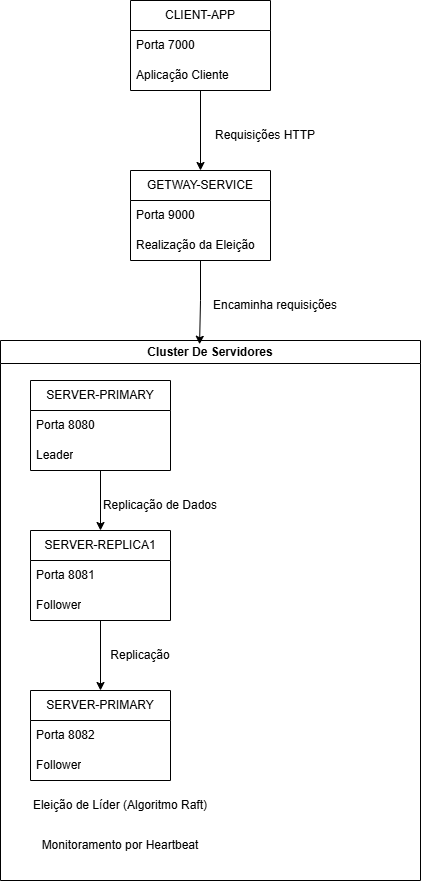

The diagram above was exported from draw.io. Its source (the exported page's mxGraphModel, read from the mxfile embedded in the PNG):
<mxGraphModel dx="1066" dy="718" grid="1" gridSize="10" guides="1" tooltips="1" connect="1" arrows="1" fold="1" page="1" pageScale="1" pageWidth="827" pageHeight="1169" math="0" shadow="0">
  <root>
    <mxCell id="0" />
    <mxCell id="1" parent="0" />
    <mxCell id="CkU-uzIMhCkgQeVCtNbq-9" parent="1" style="text;html=1;whiteSpace=wrap;strokeColor=none;fillColor=none;align=center;verticalAlign=middle;rounded=0;" value="Requisições HTTP" vertex="1">
      <mxGeometry height="30" width="110" x="390" y="150" as="geometry" />
    </mxCell>
    <mxCell id="CkU-uzIMhCkgQeVCtNbq-11" parent="1" style="swimlane;whiteSpace=wrap;html=1;" value="Cluster De Servidores" vertex="1">
      <mxGeometry height="540" width="420" x="180" y="370" as="geometry" />
    </mxCell>
    <mxCell id="CkU-uzIMhCkgQeVCtNbq-25" edge="1" parent="CkU-uzIMhCkgQeVCtNbq-11" source="CkU-uzIMhCkgQeVCtNbq-14" style="edgeStyle=orthogonalEdgeStyle;rounded=0;orthogonalLoop=1;jettySize=auto;html=1;entryX=0.5;entryY=0;entryDx=0;entryDy=0;" target="CkU-uzIMhCkgQeVCtNbq-18">
      <mxGeometry relative="1" as="geometry" />
    </mxCell>
    <mxCell id="CkU-uzIMhCkgQeVCtNbq-14" parent="CkU-uzIMhCkgQeVCtNbq-11" style="swimlane;fontStyle=0;childLayout=stackLayout;horizontal=1;startSize=30;horizontalStack=0;resizeParent=1;resizeParentMax=0;resizeLast=0;collapsible=1;marginBottom=0;whiteSpace=wrap;html=1;" value="SERVER-PRIMARY" vertex="1">
      <mxGeometry height="90" width="140" x="30" y="40" as="geometry" />
    </mxCell>
    <mxCell id="CkU-uzIMhCkgQeVCtNbq-15" parent="CkU-uzIMhCkgQeVCtNbq-14" style="text;strokeColor=none;fillColor=none;align=left;verticalAlign=middle;spacingLeft=4;spacingRight=4;overflow=hidden;points=[[0,0.5],[1,0.5]];portConstraint=eastwest;rotatable=0;whiteSpace=wrap;html=1;" value="Porta 8080" vertex="1">
      <mxGeometry height="30" width="140" y="30" as="geometry" />
    </mxCell>
    <mxCell id="CkU-uzIMhCkgQeVCtNbq-16" parent="CkU-uzIMhCkgQeVCtNbq-14" style="text;strokeColor=none;fillColor=none;align=left;verticalAlign=middle;spacingLeft=4;spacingRight=4;overflow=hidden;points=[[0,0.5],[1,0.5]];portConstraint=eastwest;rotatable=0;whiteSpace=wrap;html=1;" value="Leader" vertex="1">
      <mxGeometry height="30" width="140" y="60" as="geometry" />
    </mxCell>
    <mxCell id="CkU-uzIMhCkgQeVCtNbq-26" edge="1" parent="CkU-uzIMhCkgQeVCtNbq-11" source="CkU-uzIMhCkgQeVCtNbq-18" style="edgeStyle=orthogonalEdgeStyle;rounded=0;orthogonalLoop=1;jettySize=auto;html=1;" target="CkU-uzIMhCkgQeVCtNbq-21">
      <mxGeometry relative="1" as="geometry" />
    </mxCell>
    <mxCell id="CkU-uzIMhCkgQeVCtNbq-18" parent="CkU-uzIMhCkgQeVCtNbq-11" style="swimlane;fontStyle=0;childLayout=stackLayout;horizontal=1;startSize=30;horizontalStack=0;resizeParent=1;resizeParentMax=0;resizeLast=0;collapsible=1;marginBottom=0;whiteSpace=wrap;html=1;" value="SERVER-REPLICA1" vertex="1">
      <mxGeometry height="90" width="140" x="30" y="190" as="geometry" />
    </mxCell>
    <mxCell id="CkU-uzIMhCkgQeVCtNbq-19" parent="CkU-uzIMhCkgQeVCtNbq-18" style="text;strokeColor=none;fillColor=none;align=left;verticalAlign=middle;spacingLeft=4;spacingRight=4;overflow=hidden;points=[[0,0.5],[1,0.5]];portConstraint=eastwest;rotatable=0;whiteSpace=wrap;html=1;" value="Porta 8081" vertex="1">
      <mxGeometry height="30" width="140" y="30" as="geometry" />
    </mxCell>
    <mxCell id="CkU-uzIMhCkgQeVCtNbq-20" parent="CkU-uzIMhCkgQeVCtNbq-18" style="text;strokeColor=none;fillColor=none;align=left;verticalAlign=middle;spacingLeft=4;spacingRight=4;overflow=hidden;points=[[0,0.5],[1,0.5]];portConstraint=eastwest;rotatable=0;whiteSpace=wrap;html=1;" value="Follower" vertex="1">
      <mxGeometry height="30" width="140" y="60" as="geometry" />
    </mxCell>
    <mxCell id="CkU-uzIMhCkgQeVCtNbq-21" parent="CkU-uzIMhCkgQeVCtNbq-11" style="swimlane;fontStyle=0;childLayout=stackLayout;horizontal=1;startSize=30;horizontalStack=0;resizeParent=1;resizeParentMax=0;resizeLast=0;collapsible=1;marginBottom=0;whiteSpace=wrap;html=1;" value="SERVER-PRIMARY" vertex="1">
      <mxGeometry height="90" width="140" x="30" y="350" as="geometry" />
    </mxCell>
    <mxCell id="CkU-uzIMhCkgQeVCtNbq-22" parent="CkU-uzIMhCkgQeVCtNbq-21" style="text;strokeColor=none;fillColor=none;align=left;verticalAlign=middle;spacingLeft=4;spacingRight=4;overflow=hidden;points=[[0,0.5],[1,0.5]];portConstraint=eastwest;rotatable=0;whiteSpace=wrap;html=1;" value="Porta 8082" vertex="1">
      <mxGeometry height="30" width="140" y="30" as="geometry" />
    </mxCell>
    <mxCell id="CkU-uzIMhCkgQeVCtNbq-23" parent="CkU-uzIMhCkgQeVCtNbq-21" style="text;strokeColor=none;fillColor=none;align=left;verticalAlign=middle;spacingLeft=4;spacingRight=4;overflow=hidden;points=[[0,0.5],[1,0.5]];portConstraint=eastwest;rotatable=0;whiteSpace=wrap;html=1;" value="Follower" vertex="1">
      <mxGeometry height="30" width="140" y="60" as="geometry" />
    </mxCell>
    <mxCell id="CkU-uzIMhCkgQeVCtNbq-27" parent="CkU-uzIMhCkgQeVCtNbq-11" style="text;html=1;whiteSpace=wrap;strokeColor=none;fillColor=none;align=center;verticalAlign=middle;rounded=0;" value="Replicação de Dados" vertex="1">
      <mxGeometry height="30" width="120" x="100" y="150" as="geometry" />
    </mxCell>
    <mxCell id="CkU-uzIMhCkgQeVCtNbq-28" parent="CkU-uzIMhCkgQeVCtNbq-11" style="text;html=1;whiteSpace=wrap;strokeColor=none;fillColor=none;align=center;verticalAlign=middle;rounded=0;" value="Replicação" vertex="1">
      <mxGeometry height="30" width="120" x="80" y="300" as="geometry" />
    </mxCell>
    <mxCell id="CkU-uzIMhCkgQeVCtNbq-29" parent="CkU-uzIMhCkgQeVCtNbq-11" style="text;html=1;whiteSpace=wrap;strokeColor=none;fillColor=none;align=center;verticalAlign=middle;rounded=0;" value="Eleição de Líder (Algoritmo Raft)" vertex="1">
      <mxGeometry height="30" width="220" x="10" y="450" as="geometry" />
    </mxCell>
    <mxCell id="CkU-uzIMhCkgQeVCtNbq-30" parent="CkU-uzIMhCkgQeVCtNbq-11" style="text;html=1;whiteSpace=wrap;strokeColor=none;fillColor=none;align=center;verticalAlign=middle;rounded=0;" value="Monitoramento por Heartbeat" vertex="1">
      <mxGeometry height="30" width="220" x="10" y="490" as="geometry" />
    </mxCell>
    <mxCell id="CkU-uzIMhCkgQeVCtNbq-31" parent="1" style="text;html=1;whiteSpace=wrap;strokeColor=none;fillColor=none;align=center;verticalAlign=middle;rounded=0;" value="Encaminha requisições" vertex="1">
      <mxGeometry height="30" width="130" x="390" y="320" as="geometry" />
    </mxCell>
    <mxCell id="CkU-uzIMhCkgQeVCtNbq-49" edge="1" parent="1" source="CkU-uzIMhCkgQeVCtNbq-41" style="edgeStyle=orthogonalEdgeStyle;rounded=0;orthogonalLoop=1;jettySize=auto;html=1;entryX=0.5;entryY=0;entryDx=0;entryDy=0;" target="CkU-uzIMhCkgQeVCtNbq-45">
      <mxGeometry relative="1" as="geometry" />
    </mxCell>
    <mxCell id="CkU-uzIMhCkgQeVCtNbq-41" parent="1" style="swimlane;fontStyle=0;childLayout=stackLayout;horizontal=1;startSize=30;horizontalStack=0;resizeParent=1;resizeParentMax=0;resizeLast=0;collapsible=1;marginBottom=0;whiteSpace=wrap;html=1;" value="CLIENT-APP" vertex="1">
      <mxGeometry height="90" width="140" x="310" y="30" as="geometry" />
    </mxCell>
    <mxCell id="CkU-uzIMhCkgQeVCtNbq-42" parent="CkU-uzIMhCkgQeVCtNbq-41" style="text;strokeColor=none;fillColor=none;align=left;verticalAlign=middle;spacingLeft=4;spacingRight=4;overflow=hidden;points=[[0,0.5],[1,0.5]];portConstraint=eastwest;rotatable=0;whiteSpace=wrap;html=1;" value="Porta 7000" vertex="1">
      <mxGeometry height="30" width="140" y="30" as="geometry" />
    </mxCell>
    <mxCell id="CkU-uzIMhCkgQeVCtNbq-43" parent="CkU-uzIMhCkgQeVCtNbq-41" style="text;strokeColor=none;fillColor=none;align=left;verticalAlign=middle;spacingLeft=4;spacingRight=4;overflow=hidden;points=[[0,0.5],[1,0.5]];portConstraint=eastwest;rotatable=0;whiteSpace=wrap;html=1;" value="Aplicação Cliente" vertex="1">
      <mxGeometry height="30" width="140" y="60" as="geometry" />
    </mxCell>
    <mxCell id="CkU-uzIMhCkgQeVCtNbq-45" parent="1" style="swimlane;fontStyle=0;childLayout=stackLayout;horizontal=1;startSize=30;horizontalStack=0;resizeParent=1;resizeParentMax=0;resizeLast=0;collapsible=1;marginBottom=0;whiteSpace=wrap;html=1;" value="GETWAY-SERVICE" vertex="1">
      <mxGeometry height="90" width="140" x="310" y="200" as="geometry" />
    </mxCell>
    <mxCell id="CkU-uzIMhCkgQeVCtNbq-46" parent="CkU-uzIMhCkgQeVCtNbq-45" style="text;strokeColor=none;fillColor=none;align=left;verticalAlign=middle;spacingLeft=4;spacingRight=4;overflow=hidden;points=[[0,0.5],[1,0.5]];portConstraint=eastwest;rotatable=0;whiteSpace=wrap;html=1;" value="Porta 9000" vertex="1">
      <mxGeometry height="30" width="140" y="30" as="geometry" />
    </mxCell>
    <mxCell id="CkU-uzIMhCkgQeVCtNbq-47" parent="CkU-uzIMhCkgQeVCtNbq-45" style="text;strokeColor=none;fillColor=none;align=left;verticalAlign=middle;spacingLeft=4;spacingRight=4;overflow=hidden;points=[[0,0.5],[1,0.5]];portConstraint=eastwest;rotatable=0;whiteSpace=wrap;html=1;" value="Realização da Eleição" vertex="1">
      <mxGeometry height="30" width="140" y="60" as="geometry" />
    </mxCell>
    <mxCell id="CkU-uzIMhCkgQeVCtNbq-51" edge="1" parent="1" source="CkU-uzIMhCkgQeVCtNbq-45" style="edgeStyle=orthogonalEdgeStyle;rounded=0;orthogonalLoop=1;jettySize=auto;html=1;entryX=0.474;entryY=0.007;entryDx=0;entryDy=0;entryPerimeter=0;" target="CkU-uzIMhCkgQeVCtNbq-11">
      <mxGeometry relative="1" as="geometry" />
    </mxCell>
  </root>
</mxGraphModel>